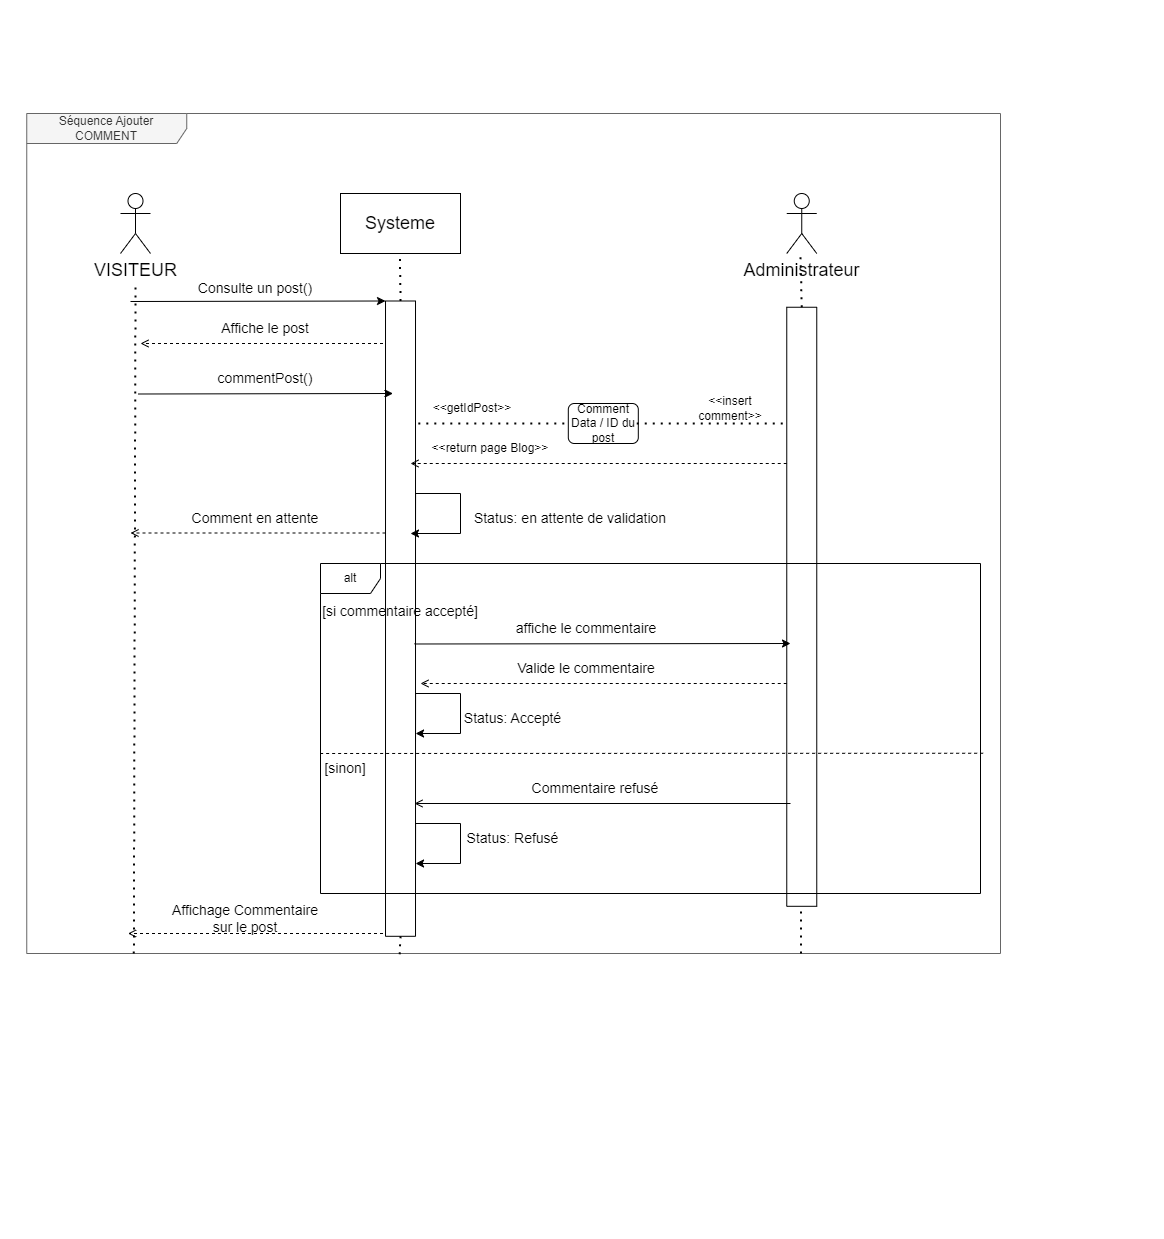

The diagram above was exported from draw.io. Its source (the exported page's mxGraphModel, read from the mxfile embedded in the PNG):
<mxGraphModel dx="1912" dy="1356" grid="1" gridSize="10" guides="1" tooltips="1" connect="1" arrows="1" fold="1" page="1" pageScale="1" pageWidth="291" pageHeight="413" math="0" shadow="0">
  <root>
    <mxCell id="0" />
    <mxCell id="1" parent="0" />
    <mxCell id="345EUq0ZLmNLrLDyvito-7" value="Séquence Ajouter COMMENT" style="shape=umlFrame;whiteSpace=wrap;html=1;width=160;height=30;fillColor=#f5f5f5;fontColor=#333333;strokeColor=#666666;" parent="1" vertex="1">
      <mxGeometry x="26.25" y="-300" width="973.75" height="840" as="geometry" />
    </mxCell>
    <mxCell id="6I9WszvVTcMR3aCivLug-21" value="" style="rounded=0;whiteSpace=wrap;html=1;fontSize=14;rotation=90;" parent="1" vertex="1">
      <mxGeometry x="501.74" y="178.27" width="599.05" height="30" as="geometry" />
    </mxCell>
    <mxCell id="6I9WszvVTcMR3aCivLug-11" value="" style="rounded=0;whiteSpace=wrap;html=1;fontSize=14;rotation=90;" parent="1" vertex="1">
      <mxGeometry x="82.36" y="190.15" width="635.3" height="30" as="geometry" />
    </mxCell>
    <mxCell id="6I9WszvVTcMR3aCivLug-41" value="" style="endArrow=none;dashed=1;html=1;dashPattern=1 3;strokeWidth=2;rounded=0;exitX=0.383;exitY=1.001;exitDx=0;exitDy=0;startArrow=none;exitPerimeter=0;entryX=1;entryY=0.5;entryDx=0;entryDy=0;" parent="1" source="345EUq0ZLmNLrLDyvito-7" target="6I9WszvVTcMR3aCivLug-11" edge="1">
      <mxGeometry width="50" height="50" relative="1" as="geometry">
        <mxPoint x="399.9999999999998" y="303.75" as="sourcePoint" />
        <mxPoint x="399.41" y="200" as="targetPoint" />
      </mxGeometry>
    </mxCell>
    <mxCell id="6I9WszvVTcMR3aCivLug-2" value="&lt;span style=&quot;font-size: 18px;&quot;&gt;VISITEUR&lt;/span&gt;" style="shape=umlActor;verticalLabelPosition=bottom;verticalAlign=top;html=1;" parent="1" vertex="1">
      <mxGeometry x="120" y="-220" width="30" height="60" as="geometry" />
    </mxCell>
    <mxCell id="6I9WszvVTcMR3aCivLug-5" value="" style="endArrow=none;dashed=1;html=1;dashPattern=1 3;strokeWidth=2;rounded=0;exitX=0.11;exitY=1;exitDx=0;exitDy=0;exitPerimeter=0;" parent="1" source="345EUq0ZLmNLrLDyvito-7" edge="1">
      <mxGeometry width="50" height="50" relative="1" as="geometry">
        <mxPoint x="137" y="300" as="sourcePoint" />
        <mxPoint x="135" y="-130" as="targetPoint" />
      </mxGeometry>
    </mxCell>
    <mxCell id="6I9WszvVTcMR3aCivLug-7" value="Systeme" style="rounded=0;whiteSpace=wrap;html=1;fontSize=18;" parent="1" vertex="1">
      <mxGeometry x="340" y="-220" width="120" height="60" as="geometry" />
    </mxCell>
    <mxCell id="6I9WszvVTcMR3aCivLug-8" value="" style="endArrow=none;dashed=1;html=1;dashPattern=1 3;strokeWidth=2;rounded=0;exitX=0;exitY=0.5;exitDx=0;exitDy=0;startArrow=none;" parent="1" source="6I9WszvVTcMR3aCivLug-11" edge="1">
      <mxGeometry width="50" height="50" relative="1" as="geometry">
        <mxPoint x="400.1499999999999" y="430" as="sourcePoint" />
        <mxPoint x="399.41" y="-160" as="targetPoint" />
      </mxGeometry>
    </mxCell>
    <mxCell id="6I9WszvVTcMR3aCivLug-9" value="" style="endArrow=classic;html=1;rounded=0;fontSize=18;entryX=0;entryY=1;entryDx=0;entryDy=0;" parent="1" target="6I9WszvVTcMR3aCivLug-11" edge="1">
      <mxGeometry width="50" height="50" relative="1" as="geometry">
        <mxPoint x="130" y="-112" as="sourcePoint" />
        <mxPoint x="380" y="-90" as="targetPoint" />
      </mxGeometry>
    </mxCell>
    <mxCell id="6I9WszvVTcMR3aCivLug-10" value="Consulte un post()" style="text;html=1;strokeColor=none;fillColor=none;align=center;verticalAlign=middle;whiteSpace=wrap;rounded=0;fontSize=14;" parent="1" vertex="1">
      <mxGeometry x="160" y="-140" width="190" height="30" as="geometry" />
    </mxCell>
    <mxCell id="6I9WszvVTcMR3aCivLug-20" value="" style="endArrow=none;dashed=1;html=1;dashPattern=1 3;strokeWidth=2;rounded=0;exitX=0;exitY=0.5;exitDx=0;exitDy=0;startArrow=none;entryX=0.5;entryY=1;entryDx=0;entryDy=0;" parent="1" source="6I9WszvVTcMR3aCivLug-21" edge="1">
      <mxGeometry width="50" height="50" relative="1" as="geometry">
        <mxPoint x="659.7399999999999" y="430" as="sourcePoint" />
        <mxPoint x="800" y="-160" as="targetPoint" />
      </mxGeometry>
    </mxCell>
    <mxCell id="6I9WszvVTcMR3aCivLug-23" value="" style="endArrow=none;dashed=1;html=1;dashPattern=1 3;strokeWidth=2;rounded=0;exitX=0.795;exitY=1;exitDx=0;exitDy=0;exitPerimeter=0;" parent="1" source="345EUq0ZLmNLrLDyvito-7" target="6I9WszvVTcMR3aCivLug-21" edge="1">
      <mxGeometry width="50" height="50" relative="1" as="geometry">
        <mxPoint x="801" y="300" as="sourcePoint" />
        <mxPoint x="659" y="-160" as="targetPoint" />
      </mxGeometry>
    </mxCell>
    <mxCell id="KHTyMIoA9Fav_gbfigym-1" value="&lt;span style=&quot;font-size: 18px;&quot;&gt;Administrateur&lt;/span&gt;" style="shape=umlActor;verticalLabelPosition=bottom;verticalAlign=top;html=1;" parent="1" vertex="1">
      <mxGeometry x="786.25" y="-220" width="30" height="60" as="geometry" />
    </mxCell>
    <mxCell id="KHTyMIoA9Fav_gbfigym-5" value="" style="endArrow=open;html=1;rounded=0;strokeColor=default;fontSize=14;exitX=1;exitY=1;exitDx=0;exitDy=0;dashed=1;endFill=0;strokeWidth=1;" parent="1" edge="1">
      <mxGeometry width="50" height="50" relative="1" as="geometry">
        <mxPoint x="382.5" y="-70.00000000000023" as="sourcePoint" />
        <mxPoint x="140" y="-70" as="targetPoint" />
      </mxGeometry>
    </mxCell>
    <mxCell id="KHTyMIoA9Fav_gbfigym-6" value="Affiche le post" style="text;html=1;strokeColor=none;fillColor=none;align=center;verticalAlign=middle;whiteSpace=wrap;rounded=0;fontSize=14;" parent="1" vertex="1">
      <mxGeometry x="170" y="-100" width="190" height="30" as="geometry" />
    </mxCell>
    <mxCell id="KHTyMIoA9Fav_gbfigym-7" value="" style="endArrow=classic;html=1;rounded=0;fontSize=18;entryX=0;entryY=1;entryDx=0;entryDy=0;" parent="1" edge="1">
      <mxGeometry width="50" height="50" relative="1" as="geometry">
        <mxPoint x="137.5" y="-19.5" as="sourcePoint" />
        <mxPoint x="392.5" y="-20.000000000000227" as="targetPoint" />
      </mxGeometry>
    </mxCell>
    <mxCell id="KHTyMIoA9Fav_gbfigym-8" value="commentPost()" style="text;html=1;strokeColor=none;fillColor=none;align=center;verticalAlign=middle;whiteSpace=wrap;rounded=0;fontSize=14;" parent="1" vertex="1">
      <mxGeometry x="170" y="-50" width="190" height="30" as="geometry" />
    </mxCell>
    <mxCell id="KHTyMIoA9Fav_gbfigym-10" value="Status: en attente de validation" style="text;html=1;strokeColor=none;fillColor=none;align=center;verticalAlign=middle;whiteSpace=wrap;rounded=0;fontSize=14;" parent="1" vertex="1">
      <mxGeometry x="450" y="90" width="240" height="30" as="geometry" />
    </mxCell>
    <mxCell id="KHTyMIoA9Fav_gbfigym-11" value="" style="endArrow=open;html=1;rounded=0;strokeColor=default;fontSize=14;exitX=1;exitY=1;exitDx=0;exitDy=0;dashed=1;endFill=0;strokeWidth=1;" parent="1" edge="1">
      <mxGeometry width="50" height="50" relative="1" as="geometry">
        <mxPoint x="385" y="119.49999999999977" as="sourcePoint" />
        <mxPoint x="130" y="119.5" as="targetPoint" />
      </mxGeometry>
    </mxCell>
    <mxCell id="KHTyMIoA9Fav_gbfigym-12" value="Comment en attente" style="text;html=1;strokeColor=none;fillColor=none;align=center;verticalAlign=middle;whiteSpace=wrap;rounded=0;fontSize=14;" parent="1" vertex="1">
      <mxGeometry x="170" y="90" width="170" height="30" as="geometry" />
    </mxCell>
    <mxCell id="KHTyMIoA9Fav_gbfigym-13" value="alt" style="shape=umlFrame;whiteSpace=wrap;html=1;" parent="1" vertex="1">
      <mxGeometry x="320" y="150" width="660" height="330" as="geometry" />
    </mxCell>
    <mxCell id="KHTyMIoA9Fav_gbfigym-14" style="edgeStyle=orthogonalEdgeStyle;rounded=0;orthogonalLoop=1;jettySize=auto;html=1;" parent="1" edge="1">
      <mxGeometry relative="1" as="geometry">
        <mxPoint x="415" y="120" as="sourcePoint" />
        <mxPoint x="410" y="120" as="targetPoint" />
        <Array as="points">
          <mxPoint x="415" y="80" />
          <mxPoint x="460" y="80" />
          <mxPoint x="460" y="120" />
          <mxPoint x="415" y="120" />
        </Array>
      </mxGeometry>
    </mxCell>
    <mxCell id="KHTyMIoA9Fav_gbfigym-15" value="affiche le commentaire" style="text;html=1;strokeColor=none;fillColor=none;align=center;verticalAlign=middle;whiteSpace=wrap;rounded=0;fontSize=14;" parent="1" vertex="1">
      <mxGeometry x="490.63" y="200" width="190" height="30" as="geometry" />
    </mxCell>
    <mxCell id="KHTyMIoA9Fav_gbfigym-16" value="" style="endArrow=classic;html=1;rounded=0;fontSize=18;" parent="1" edge="1">
      <mxGeometry width="50" height="50" relative="1" as="geometry">
        <mxPoint x="414" y="230.49" as="sourcePoint" />
        <mxPoint x="790" y="230" as="targetPoint" />
      </mxGeometry>
    </mxCell>
    <mxCell id="KHTyMIoA9Fav_gbfigym-18" value="[si commentaire accepté]" style="text;html=1;strokeColor=none;fillColor=none;align=center;verticalAlign=middle;whiteSpace=wrap;rounded=0;fontSize=14;" parent="1" vertex="1">
      <mxGeometry x="305" y="183.13" width="190" height="30" as="geometry" />
    </mxCell>
    <mxCell id="KHTyMIoA9Fav_gbfigym-19" value="[sinon]" style="text;html=1;strokeColor=none;fillColor=none;align=center;verticalAlign=middle;whiteSpace=wrap;rounded=0;fontSize=14;" parent="1" vertex="1">
      <mxGeometry x="305" y="340" width="80" height="30" as="geometry" />
    </mxCell>
    <mxCell id="KHTyMIoA9Fav_gbfigym-21" value="" style="endArrow=open;html=1;rounded=0;strokeColor=default;fontSize=14;exitX=1;exitY=1;exitDx=0;exitDy=0;dashed=1;endFill=0;strokeWidth=1;" parent="1" edge="1">
      <mxGeometry width="50" height="50" relative="1" as="geometry">
        <mxPoint x="786.25" y="269.9999999999998" as="sourcePoint" />
        <mxPoint x="420" y="270" as="targetPoint" />
      </mxGeometry>
    </mxCell>
    <mxCell id="KHTyMIoA9Fav_gbfigym-22" value="Valide le commentaire" style="text;html=1;strokeColor=none;fillColor=none;align=center;verticalAlign=middle;whiteSpace=wrap;rounded=0;fontSize=14;" parent="1" vertex="1">
      <mxGeometry x="490.63" y="240" width="190" height="30" as="geometry" />
    </mxCell>
    <mxCell id="KHTyMIoA9Fav_gbfigym-23" style="edgeStyle=orthogonalEdgeStyle;rounded=0;orthogonalLoop=1;jettySize=auto;html=1;exitX=0.25;exitY=0;exitDx=0;exitDy=0;" parent="1" edge="1">
      <mxGeometry relative="1" as="geometry">
        <mxPoint x="415.0050000000001" y="327.8174999999999" as="sourcePoint" />
        <mxPoint x="415" y="320" as="targetPoint" />
        <Array as="points">
          <mxPoint x="415" y="280" />
          <mxPoint x="460" y="280" />
          <mxPoint x="460" y="320" />
          <mxPoint x="415" y="320" />
        </Array>
      </mxGeometry>
    </mxCell>
    <mxCell id="KHTyMIoA9Fav_gbfigym-24" value="Status: Refusé" style="text;html=1;strokeColor=none;fillColor=none;align=center;verticalAlign=middle;whiteSpace=wrap;rounded=0;fontSize=14;" parent="1" vertex="1">
      <mxGeometry x="458.44" y="410" width="109.37" height="30" as="geometry" />
    </mxCell>
    <mxCell id="KHTyMIoA9Fav_gbfigym-25" value="" style="endArrow=none;html=1;rounded=0;strokeColor=default;fontSize=14;exitX=1.004;exitY=0.575;exitDx=0;exitDy=0;dashed=1;endFill=0;strokeWidth=1;exitPerimeter=0;" parent="1" source="KHTyMIoA9Fav_gbfigym-13" edge="1">
      <mxGeometry width="50" height="50" relative="1" as="geometry">
        <mxPoint x="686.25" y="339.9999999999998" as="sourcePoint" />
        <mxPoint x="320" y="340" as="targetPoint" />
      </mxGeometry>
    </mxCell>
    <mxCell id="KHTyMIoA9Fav_gbfigym-26" value="" style="endArrow=open;html=1;rounded=0;strokeColor=default;fontSize=14;endFill=0;strokeWidth=1;" parent="1" edge="1">
      <mxGeometry width="50" height="50" relative="1" as="geometry">
        <mxPoint x="790" y="390" as="sourcePoint" />
        <mxPoint x="414" y="390" as="targetPoint" />
      </mxGeometry>
    </mxCell>
    <mxCell id="KHTyMIoA9Fav_gbfigym-27" value="Commentaire refusé" style="text;html=1;strokeColor=none;fillColor=none;align=center;verticalAlign=middle;whiteSpace=wrap;rounded=0;fontSize=14;" parent="1" vertex="1">
      <mxGeometry x="500" y="360" width="190" height="30" as="geometry" />
    </mxCell>
    <mxCell id="KHTyMIoA9Fav_gbfigym-28" style="edgeStyle=orthogonalEdgeStyle;rounded=0;orthogonalLoop=1;jettySize=auto;html=1;exitX=0.25;exitY=0;exitDx=0;exitDy=0;" parent="1" edge="1">
      <mxGeometry relative="1" as="geometry">
        <mxPoint x="415.0050000000001" y="457.8175000000001" as="sourcePoint" />
        <mxPoint x="415" y="450" as="targetPoint" />
        <Array as="points">
          <mxPoint x="415" y="410" />
          <mxPoint x="460" y="410" />
          <mxPoint x="460" y="450" />
          <mxPoint x="415" y="450" />
        </Array>
      </mxGeometry>
    </mxCell>
    <mxCell id="KHTyMIoA9Fav_gbfigym-31" value="" style="endArrow=open;html=1;rounded=0;strokeColor=default;fontSize=14;exitX=1;exitY=1;exitDx=0;exitDy=0;dashed=1;endFill=0;strokeWidth=1;" parent="1" edge="1">
      <mxGeometry width="50" height="50" relative="1" as="geometry">
        <mxPoint x="382.5" y="519.9999999999998" as="sourcePoint" />
        <mxPoint x="127.5" y="520" as="targetPoint" />
      </mxGeometry>
    </mxCell>
    <mxCell id="KHTyMIoA9Fav_gbfigym-32" value="Affichage Commentaire sur le post" style="text;html=1;strokeColor=none;fillColor=none;align=center;verticalAlign=middle;whiteSpace=wrap;rounded=0;fontSize=14;" parent="1" vertex="1">
      <mxGeometry x="160" y="490" width="170" height="30" as="geometry" />
    </mxCell>
    <mxCell id="KHTyMIoA9Fav_gbfigym-33" value="&amp;lt;&amp;lt;getIdPost&amp;gt;&amp;gt;" style="text;html=1;strokeColor=none;fillColor=none;align=center;verticalAlign=middle;whiteSpace=wrap;rounded=0;" parent="1" vertex="1">
      <mxGeometry x="441.74" y="-20" width="60" height="30" as="geometry" />
    </mxCell>
    <mxCell id="KHTyMIoA9Fav_gbfigym-34" value="&amp;lt;&amp;lt;insert comment&amp;gt;&amp;gt;" style="text;html=1;strokeColor=none;fillColor=none;align=center;verticalAlign=middle;whiteSpace=wrap;rounded=0;" parent="1" vertex="1">
      <mxGeometry x="700" y="-20" width="60" height="30" as="geometry" />
    </mxCell>
    <mxCell id="KHTyMIoA9Fav_gbfigym-35" value="Comment Data / ID du post" style="rounded=1;whiteSpace=wrap;html=1;" parent="1" vertex="1">
      <mxGeometry x="567.81" y="-10" width="70" height="40" as="geometry" />
    </mxCell>
    <mxCell id="KHTyMIoA9Fav_gbfigym-36" value="" style="endArrow=none;dashed=1;html=1;dashPattern=1 3;strokeWidth=2;rounded=0;endFill=0;entryX=0;entryY=0.5;entryDx=0;entryDy=0;" parent="1" edge="1">
      <mxGeometry width="50" height="50" relative="1" as="geometry">
        <mxPoint x="417.81" y="10" as="sourcePoint" />
        <mxPoint x="567.81" y="10" as="targetPoint" />
      </mxGeometry>
    </mxCell>
    <mxCell id="KHTyMIoA9Fav_gbfigym-37" value="" style="endArrow=none;dashed=1;html=1;dashPattern=1 3;strokeWidth=2;rounded=0;endFill=0;entryX=0;entryY=0.5;entryDx=0;entryDy=0;" parent="1" edge="1">
      <mxGeometry width="50" height="50" relative="1" as="geometry">
        <mxPoint x="636.25" y="10" as="sourcePoint" />
        <mxPoint x="786.25" y="10" as="targetPoint" />
      </mxGeometry>
    </mxCell>
    <mxCell id="KHTyMIoA9Fav_gbfigym-38" value="" style="endArrow=open;html=1;rounded=0;strokeColor=default;fontSize=14;exitX=1;exitY=1;exitDx=0;exitDy=0;dashed=1;endFill=0;strokeWidth=1;" parent="1" edge="1">
      <mxGeometry width="50" height="50" relative="1" as="geometry">
        <mxPoint x="786.25" y="49.99999999999977" as="sourcePoint" />
        <mxPoint x="410" y="50" as="targetPoint" />
      </mxGeometry>
    </mxCell>
    <mxCell id="KHTyMIoA9Fav_gbfigym-39" value="&amp;lt;&amp;lt;return page Blog&amp;gt;&amp;gt;" style="text;html=1;strokeColor=none;fillColor=none;align=center;verticalAlign=middle;whiteSpace=wrap;rounded=0;" parent="1" vertex="1">
      <mxGeometry x="430" y="20" width="120" height="30" as="geometry" />
    </mxCell>
    <mxCell id="mMNH4ZQzyYmlxTSjkHM4-1" value="Status: Accepté" style="text;html=1;strokeColor=none;fillColor=none;align=center;verticalAlign=middle;whiteSpace=wrap;rounded=0;fontSize=14;" parent="1" vertex="1">
      <mxGeometry x="458.44" y="290" width="109.37" height="30" as="geometry" />
    </mxCell>
  </root>
</mxGraphModel>